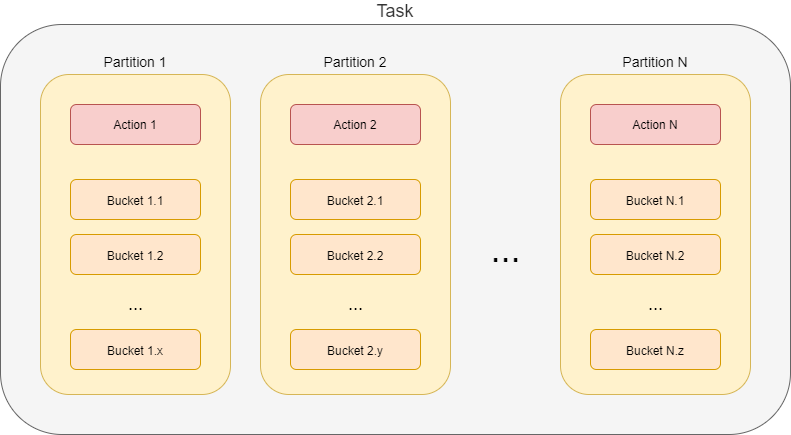

The diagram above was exported from draw.io. Its source (the exported page's mxGraphModel, read from the mxfile embedded in the PNG):
<mxGraphModel dx="1086" dy="966" grid="1" gridSize="10" guides="1" tooltips="1" connect="1" arrows="1" fold="1" page="1" pageScale="1" pageWidth="827" pageHeight="1169" math="0" shadow="0">
  <root>
    <mxCell id="0" />
    <mxCell id="1" parent="0" />
    <mxCell id="gJrOSHwnE2OEPGomYUo7-1" value="Task" style="rounded=1;whiteSpace=wrap;html=1;fontSize=18;labelPosition=center;verticalLabelPosition=top;align=center;verticalAlign=bottom;fillColor=#f5f5f5;strokeColor=#666666;fontColor=#333333;" parent="1" vertex="1">
      <mxGeometry x="30" y="240" width="790" height="410" as="geometry" />
    </mxCell>
    <mxCell id="gJrOSHwnE2OEPGomYUo7-30" value="&lt;font style=&quot;font-size: 14px&quot;&gt;Partition N&lt;/font&gt;" style="rounded=1;whiteSpace=wrap;html=1;fontSize=18;labelPosition=center;verticalLabelPosition=top;align=center;verticalAlign=bottom;fillColor=#fff2cc;strokeColor=#d6b656;" parent="1" vertex="1">
      <mxGeometry x="590" y="290" width="190" height="320" as="geometry" />
    </mxCell>
    <mxCell id="gJrOSHwnE2OEPGomYUo7-18" value="&lt;font style=&quot;font-size: 14px&quot;&gt;Partition 2&lt;/font&gt;" style="rounded=1;whiteSpace=wrap;html=1;fontSize=18;labelPosition=center;verticalLabelPosition=top;align=center;verticalAlign=bottom;fillColor=#fff2cc;strokeColor=#d6b656;" parent="1" vertex="1">
      <mxGeometry x="290" y="290" width="190" height="320" as="geometry" />
    </mxCell>
    <mxCell id="gJrOSHwnE2OEPGomYUo7-2" value="&lt;font style=&quot;font-size: 14px&quot;&gt;Partition 1&lt;/font&gt;" style="rounded=1;whiteSpace=wrap;html=1;fontSize=18;labelPosition=center;verticalLabelPosition=top;align=center;verticalAlign=bottom;fillColor=#fff2cc;strokeColor=#d6b656;" parent="1" vertex="1">
      <mxGeometry x="70" y="290" width="190" height="320" as="geometry" />
    </mxCell>
    <mxCell id="gJrOSHwnE2OEPGomYUo7-5" value="&lt;font style=&quot;font-size: 36px&quot;&gt;...&lt;/font&gt;" style="text;html=1;align=center;verticalAlign=middle;resizable=0;points=[];autosize=1;fontSize=18;" parent="1" vertex="1">
      <mxGeometry x="510" y="450" width="50" height="30" as="geometry" />
    </mxCell>
    <mxCell id="gJrOSHwnE2OEPGomYUo7-6" value="&lt;font style=&quot;font-size: 12px&quot;&gt;Bucket 1.1&lt;/font&gt;" style="rounded=1;whiteSpace=wrap;html=1;fontSize=18;labelPosition=center;verticalLabelPosition=middle;align=center;verticalAlign=middle;fillColor=#ffe6cc;strokeColor=#d79b00;" parent="1" vertex="1">
      <mxGeometry x="100" y="395" width="130" height="40" as="geometry" />
    </mxCell>
    <mxCell id="gJrOSHwnE2OEPGomYUo7-12" value="&lt;font style=&quot;font-size: 18px;&quot;&gt;...&lt;/font&gt;" style="text;html=1;align=center;verticalAlign=middle;resizable=0;points=[];autosize=1;fontSize=18;" parent="1" vertex="1">
      <mxGeometry x="150" y="505" width="30" height="30" as="geometry" />
    </mxCell>
    <mxCell id="vWo9MA9QwkGOdSMucsnN-1" value="&lt;font style=&quot;font-size: 12px&quot;&gt;Bucket 1.2&lt;/font&gt;" style="rounded=1;whiteSpace=wrap;html=1;fontSize=18;labelPosition=center;verticalLabelPosition=middle;align=center;verticalAlign=middle;fillColor=#ffe6cc;strokeColor=#d79b00;" parent="1" vertex="1">
      <mxGeometry x="100" y="450" width="130" height="40" as="geometry" />
    </mxCell>
    <mxCell id="vWo9MA9QwkGOdSMucsnN-2" value="&lt;font style=&quot;font-size: 12px&quot;&gt;Bucket 1.x&lt;/font&gt;" style="rounded=1;whiteSpace=wrap;html=1;fontSize=18;labelPosition=center;verticalLabelPosition=middle;align=center;verticalAlign=middle;fillColor=#ffe6cc;strokeColor=#d79b00;" parent="1" vertex="1">
      <mxGeometry x="100" y="545" width="130" height="40" as="geometry" />
    </mxCell>
    <mxCell id="vWo9MA9QwkGOdSMucsnN-3" value="&lt;font style=&quot;font-size: 12px&quot;&gt;Bucket 2.1&lt;/font&gt;" style="rounded=1;whiteSpace=wrap;html=1;fontSize=18;labelPosition=center;verticalLabelPosition=middle;align=center;verticalAlign=middle;fillColor=#ffe6cc;strokeColor=#d79b00;" parent="1" vertex="1">
      <mxGeometry x="320" y="395" width="130" height="40" as="geometry" />
    </mxCell>
    <mxCell id="vWo9MA9QwkGOdSMucsnN-4" value="&lt;font style=&quot;font-size: 18px;&quot;&gt;...&lt;/font&gt;" style="text;html=1;align=center;verticalAlign=middle;resizable=0;points=[];autosize=1;fontSize=18;" parent="1" vertex="1">
      <mxGeometry x="370" y="505" width="30" height="30" as="geometry" />
    </mxCell>
    <mxCell id="vWo9MA9QwkGOdSMucsnN-5" value="&lt;font style=&quot;font-size: 12px&quot;&gt;Bucket 2.2&lt;/font&gt;" style="rounded=1;whiteSpace=wrap;html=1;fontSize=18;labelPosition=center;verticalLabelPosition=middle;align=center;verticalAlign=middle;fillColor=#ffe6cc;strokeColor=#d79b00;" parent="1" vertex="1">
      <mxGeometry x="320" y="450" width="130" height="40" as="geometry" />
    </mxCell>
    <mxCell id="vWo9MA9QwkGOdSMucsnN-6" value="&lt;font style=&quot;font-size: 12px&quot;&gt;Bucket 2.y&lt;/font&gt;" style="rounded=1;whiteSpace=wrap;html=1;fontSize=18;labelPosition=center;verticalLabelPosition=middle;align=center;verticalAlign=middle;fillColor=#ffe6cc;strokeColor=#d79b00;" parent="1" vertex="1">
      <mxGeometry x="320" y="545" width="130" height="40" as="geometry" />
    </mxCell>
    <mxCell id="vWo9MA9QwkGOdSMucsnN-7" value="&lt;font style=&quot;font-size: 12px&quot;&gt;Bucket N.1&lt;/font&gt;" style="rounded=1;whiteSpace=wrap;html=1;fontSize=18;labelPosition=center;verticalLabelPosition=middle;align=center;verticalAlign=middle;fillColor=#ffe6cc;strokeColor=#d79b00;" parent="1" vertex="1">
      <mxGeometry x="620" y="395" width="130" height="40" as="geometry" />
    </mxCell>
    <mxCell id="vWo9MA9QwkGOdSMucsnN-8" value="&lt;font style=&quot;font-size: 18px;&quot;&gt;...&lt;/font&gt;" style="text;html=1;align=center;verticalAlign=middle;resizable=0;points=[];autosize=1;fontSize=18;" parent="1" vertex="1">
      <mxGeometry x="670" y="505" width="30" height="30" as="geometry" />
    </mxCell>
    <mxCell id="vWo9MA9QwkGOdSMucsnN-9" value="&lt;font style=&quot;font-size: 12px&quot;&gt;Bucket N.2&lt;/font&gt;" style="rounded=1;whiteSpace=wrap;html=1;fontSize=18;labelPosition=center;verticalLabelPosition=middle;align=center;verticalAlign=middle;fillColor=#ffe6cc;strokeColor=#d79b00;" parent="1" vertex="1">
      <mxGeometry x="620" y="450" width="130" height="40" as="geometry" />
    </mxCell>
    <mxCell id="vWo9MA9QwkGOdSMucsnN-10" value="&lt;font style=&quot;font-size: 12px&quot;&gt;Bucket N.z&lt;/font&gt;" style="rounded=1;whiteSpace=wrap;html=1;fontSize=18;labelPosition=center;verticalLabelPosition=middle;align=center;verticalAlign=middle;fillColor=#ffe6cc;strokeColor=#d79b00;" parent="1" vertex="1">
      <mxGeometry x="620" y="545" width="130" height="40" as="geometry" />
    </mxCell>
    <mxCell id="ytQir9IYt-snqB4OQgff-1" value="Action 1" style="rounded=1;whiteSpace=wrap;html=1;fillColor=#f8cecc;strokeColor=#b85450;" vertex="1" parent="1">
      <mxGeometry x="100" y="320" width="130" height="40" as="geometry" />
    </mxCell>
    <mxCell id="ytQir9IYt-snqB4OQgff-2" value="Action 2" style="rounded=1;whiteSpace=wrap;html=1;fillColor=#f8cecc;strokeColor=#b85450;" vertex="1" parent="1">
      <mxGeometry x="320" y="320" width="130" height="40" as="geometry" />
    </mxCell>
    <mxCell id="ytQir9IYt-snqB4OQgff-3" value="Action N" style="rounded=1;whiteSpace=wrap;html=1;fillColor=#f8cecc;strokeColor=#b85450;" vertex="1" parent="1">
      <mxGeometry x="620" y="320" width="130" height="40" as="geometry" />
    </mxCell>
  </root>
</mxGraphModel>